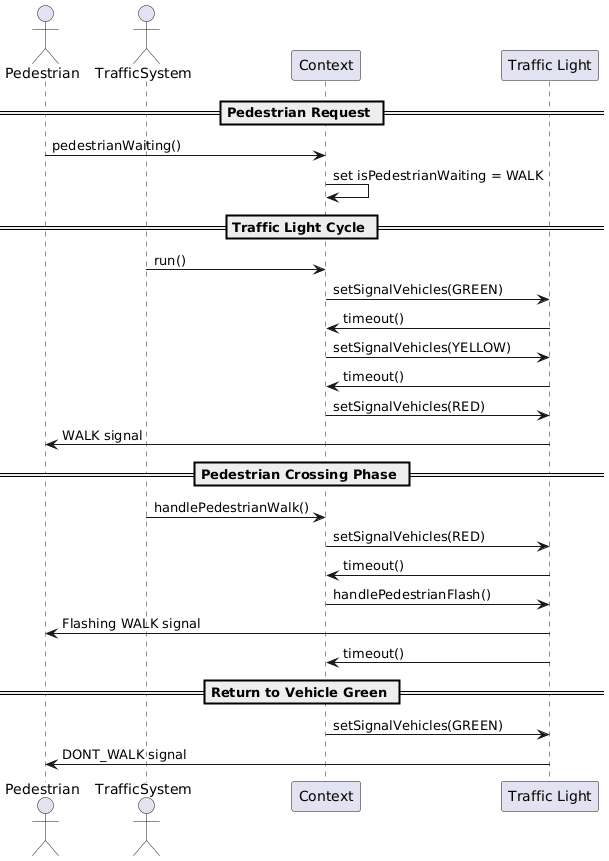

The diagram above was rendered by PlantUML. Its source (embedded in the PNG):
@startuml
actor Pedestrian
actor TrafficSystem

participant Context
participant "Traffic Light" as TrafficLight

== Pedestrian Request ==
Pedestrian -> Context : pedestrianWaiting()
Context -> Context : set isPedestrianWaiting = WALK

== Traffic Light Cycle ==
TrafficSystem -> Context : run()
Context -> TrafficLight : setSignalVehicles(GREEN)
TrafficLight -> Context : timeout()
Context -> TrafficLight : setSignalVehicles(YELLOW)
TrafficLight -> Context : timeout()
Context -> TrafficLight : setSignalVehicles(RED)
TrafficLight -> Pedestrian : WALK signal

== Pedestrian Crossing Phase ==
TrafficSystem -> Context : handlePedestrianWalk()
Context -> TrafficLight : setSignalVehicles(RED)
TrafficLight -> Context : timeout()
Context -> TrafficLight : handlePedestrianFlash()
TrafficLight -> Pedestrian : Flashing WALK signal
TrafficLight -> Context : timeout()

== Return to Vehicle Green ==
Context -> TrafficLight : setSignalVehicles(GREEN)
TrafficLight -> Pedestrian : DONT_WALK signal
@enduml